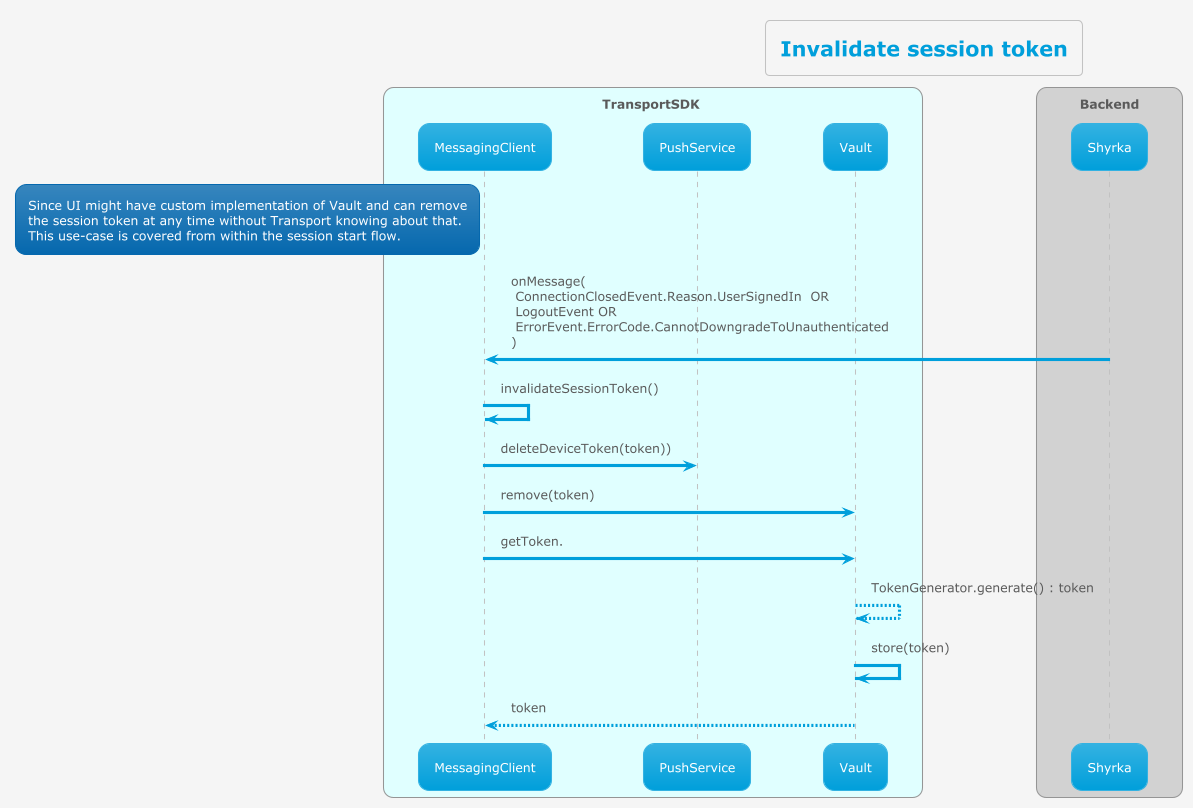

The diagram above was rendered by PlantUML. Its source (embedded in the PNG):
@startuml
'https://plantuml.com/sequence-diagram

!theme bluegray
!pragma teoz true


skinparam backgroundColor #whitesmoke
title Invalidate session token

box TransportSDK #lightcyan
participant MessagingClient
participant PushService
participant Vault
end box
box Backend
participant Shyrka
end box

		rnote left of MessagingClient
		Since UI might have custom implementation of Vault and can remove
		the session token at any time without Transport knowing about that.
		This use-case is covered from within the session start flow.
    	end rnote

	Shyrka -> MessagingClient : onMessage(\n ConnectionClosedEvent.Reason.UserSignedIn  OR \n LogoutEvent OR \n ErrorEvent.ErrorCode.CannotDowngradeToUnauthenticated \n)
    MessagingClient -> MessagingClient: invalidateSessionToken()
    MessagingClient -> PushService : deleteDeviceToken(token))
    MessagingClient -> Vault : remove(token)
    MessagingClient -> Vault : getToken.
    Vault --> Vault : TokenGenerator.generate() : token
    Vault -> Vault : store(token)
    Vault --> MessagingClient : token
@enduml